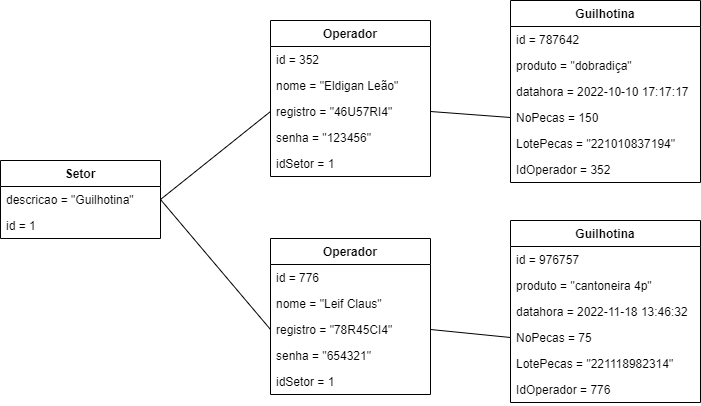

The diagram above was exported from draw.io. Its source (the exported page's mxGraphModel, read from the mxfile embedded in the PNG):
<mxGraphModel dx="1326" dy="636" grid="1" gridSize="10" guides="1" tooltips="1" connect="1" arrows="1" fold="1" page="1" pageScale="1" pageWidth="827" pageHeight="1169" math="0" shadow="0">
  <root>
    <mxCell id="0" />
    <mxCell id="1" parent="0" />
    <mxCell id="of9b0LwaZUEZDM_cXn5K-8" value="Operador" style="swimlane;fontStyle=1;align=center;verticalAlign=top;childLayout=stackLayout;horizontal=1;startSize=26;horizontalStack=0;resizeParent=1;resizeParentMax=0;resizeLast=0;collapsible=1;marginBottom=0;" vertex="1" parent="1">
      <mxGeometry x="280" y="40" width="160" height="156" as="geometry" />
    </mxCell>
    <mxCell id="of9b0LwaZUEZDM_cXn5K-9" value="id = 352" style="text;strokeColor=none;fillColor=none;align=left;verticalAlign=top;spacingLeft=4;spacingRight=4;overflow=hidden;rotatable=0;points=[[0,0.5],[1,0.5]];portConstraint=eastwest;" vertex="1" parent="of9b0LwaZUEZDM_cXn5K-8">
      <mxGeometry y="26" width="160" height="26" as="geometry" />
    </mxCell>
    <mxCell id="of9b0LwaZUEZDM_cXn5K-10" value="nome = &quot;Eldigan Leão&quot;" style="text;strokeColor=none;fillColor=none;align=left;verticalAlign=top;spacingLeft=4;spacingRight=4;overflow=hidden;rotatable=0;points=[[0,0.5],[1,0.5]];portConstraint=eastwest;" vertex="1" parent="of9b0LwaZUEZDM_cXn5K-8">
      <mxGeometry y="52" width="160" height="26" as="geometry" />
    </mxCell>
    <mxCell id="of9b0LwaZUEZDM_cXn5K-11" value="registro = &quot;46U57RI4&quot;" style="text;strokeColor=none;fillColor=none;align=left;verticalAlign=top;spacingLeft=4;spacingRight=4;overflow=hidden;rotatable=0;points=[[0,0.5],[1,0.5]];portConstraint=eastwest;" vertex="1" parent="of9b0LwaZUEZDM_cXn5K-8">
      <mxGeometry y="78" width="160" height="26" as="geometry" />
    </mxCell>
    <mxCell id="of9b0LwaZUEZDM_cXn5K-12" value="senha = &quot;123456&quot;" style="text;strokeColor=none;fillColor=none;align=left;verticalAlign=top;spacingLeft=4;spacingRight=4;overflow=hidden;rotatable=0;points=[[0,0.5],[1,0.5]];portConstraint=eastwest;" vertex="1" parent="of9b0LwaZUEZDM_cXn5K-8">
      <mxGeometry y="104" width="160" height="26" as="geometry" />
    </mxCell>
    <mxCell id="of9b0LwaZUEZDM_cXn5K-14" value="idSetor = 1" style="text;strokeColor=none;fillColor=none;align=left;verticalAlign=top;spacingLeft=4;spacingRight=4;overflow=hidden;rotatable=0;points=[[0,0.5],[1,0.5]];portConstraint=eastwest;" vertex="1" parent="of9b0LwaZUEZDM_cXn5K-8">
      <mxGeometry y="130" width="160" height="26" as="geometry" />
    </mxCell>
    <mxCell id="of9b0LwaZUEZDM_cXn5K-16" value="Setor" style="swimlane;fontStyle=1;align=center;verticalAlign=top;childLayout=stackLayout;horizontal=1;startSize=26;horizontalStack=0;resizeParent=1;resizeParentMax=0;resizeLast=0;collapsible=1;marginBottom=0;" vertex="1" parent="1">
      <mxGeometry x="10" y="180" width="160" height="78" as="geometry" />
    </mxCell>
    <mxCell id="of9b0LwaZUEZDM_cXn5K-18" value="descricao = &quot;Guilhotina&quot;" style="text;strokeColor=none;fillColor=none;align=left;verticalAlign=top;spacingLeft=4;spacingRight=4;overflow=hidden;rotatable=0;points=[[0,0.5],[1,0.5]];portConstraint=eastwest;" vertex="1" parent="of9b0LwaZUEZDM_cXn5K-16">
      <mxGeometry y="26" width="160" height="26" as="geometry" />
    </mxCell>
    <mxCell id="of9b0LwaZUEZDM_cXn5K-17" value="id = 1" style="text;strokeColor=none;fillColor=none;align=left;verticalAlign=top;spacingLeft=4;spacingRight=4;overflow=hidden;rotatable=0;points=[[0,0.5],[1,0.5]];portConstraint=eastwest;" vertex="1" parent="of9b0LwaZUEZDM_cXn5K-16">
      <mxGeometry y="52" width="160" height="26" as="geometry" />
    </mxCell>
    <mxCell id="of9b0LwaZUEZDM_cXn5K-20" style="rounded=0;orthogonalLoop=1;jettySize=auto;html=1;exitX=1;exitY=0.5;exitDx=0;exitDy=0;entryX=0;entryY=0.5;entryDx=0;entryDy=0;endArrow=none;endFill=0;" edge="1" parent="1" source="of9b0LwaZUEZDM_cXn5K-18" target="of9b0LwaZUEZDM_cXn5K-11">
      <mxGeometry relative="1" as="geometry" />
    </mxCell>
    <mxCell id="of9b0LwaZUEZDM_cXn5K-21" value="Guilhotina" style="swimlane;fontStyle=1;align=center;verticalAlign=top;childLayout=stackLayout;horizontal=1;startSize=26;horizontalStack=0;resizeParent=1;resizeParentMax=0;resizeLast=0;collapsible=1;marginBottom=0;" vertex="1" parent="1">
      <mxGeometry x="520" y="20" width="190" height="182" as="geometry" />
    </mxCell>
    <mxCell id="of9b0LwaZUEZDM_cXn5K-22" value="id = 787642" style="text;strokeColor=none;fillColor=none;align=left;verticalAlign=top;spacingLeft=4;spacingRight=4;overflow=hidden;rotatable=0;points=[[0,0.5],[1,0.5]];portConstraint=eastwest;" vertex="1" parent="of9b0LwaZUEZDM_cXn5K-21">
      <mxGeometry y="26" width="190" height="26" as="geometry" />
    </mxCell>
    <mxCell id="of9b0LwaZUEZDM_cXn5K-23" value="produto = &quot;dobradiça&quot;" style="text;strokeColor=none;fillColor=none;align=left;verticalAlign=top;spacingLeft=4;spacingRight=4;overflow=hidden;rotatable=0;points=[[0,0.5],[1,0.5]];portConstraint=eastwest;" vertex="1" parent="of9b0LwaZUEZDM_cXn5K-21">
      <mxGeometry y="52" width="190" height="26" as="geometry" />
    </mxCell>
    <mxCell id="of9b0LwaZUEZDM_cXn5K-24" value="datahora = 2022-10-10 17:17:17" style="text;strokeColor=none;fillColor=none;align=left;verticalAlign=top;spacingLeft=4;spacingRight=4;overflow=hidden;rotatable=0;points=[[0,0.5],[1,0.5]];portConstraint=eastwest;" vertex="1" parent="of9b0LwaZUEZDM_cXn5K-21">
      <mxGeometry y="78" width="190" height="26" as="geometry" />
    </mxCell>
    <mxCell id="of9b0LwaZUEZDM_cXn5K-25" value="NoPecas = 150" style="text;strokeColor=none;fillColor=none;align=left;verticalAlign=top;spacingLeft=4;spacingRight=4;overflow=hidden;rotatable=0;points=[[0,0.5],[1,0.5]];portConstraint=eastwest;" vertex="1" parent="of9b0LwaZUEZDM_cXn5K-21">
      <mxGeometry y="104" width="190" height="26" as="geometry" />
    </mxCell>
    <mxCell id="of9b0LwaZUEZDM_cXn5K-26" value="LotePecas = &quot;221010837194&quot;" style="text;strokeColor=none;fillColor=none;align=left;verticalAlign=top;spacingLeft=4;spacingRight=4;overflow=hidden;rotatable=0;points=[[0,0.5],[1,0.5]];portConstraint=eastwest;" vertex="1" parent="of9b0LwaZUEZDM_cXn5K-21">
      <mxGeometry y="130" width="190" height="26" as="geometry" />
    </mxCell>
    <mxCell id="of9b0LwaZUEZDM_cXn5K-27" value="IdOperador = 352" style="text;strokeColor=none;fillColor=none;align=left;verticalAlign=top;spacingLeft=4;spacingRight=4;overflow=hidden;rotatable=0;points=[[0,0.5],[1,0.5]];portConstraint=eastwest;" vertex="1" parent="of9b0LwaZUEZDM_cXn5K-21">
      <mxGeometry y="156" width="190" height="26" as="geometry" />
    </mxCell>
    <mxCell id="of9b0LwaZUEZDM_cXn5K-30" style="edgeStyle=none;rounded=0;orthogonalLoop=1;jettySize=auto;html=1;exitX=1;exitY=0.5;exitDx=0;exitDy=0;entryX=0;entryY=0.5;entryDx=0;entryDy=0;endArrow=none;endFill=0;" edge="1" parent="1" source="of9b0LwaZUEZDM_cXn5K-11" target="of9b0LwaZUEZDM_cXn5K-25">
      <mxGeometry relative="1" as="geometry" />
    </mxCell>
    <mxCell id="of9b0LwaZUEZDM_cXn5K-40" value="Operador" style="swimlane;fontStyle=1;align=center;verticalAlign=top;childLayout=stackLayout;horizontal=1;startSize=26;horizontalStack=0;resizeParent=1;resizeParentMax=0;resizeLast=0;collapsible=1;marginBottom=0;" vertex="1" parent="1">
      <mxGeometry x="280" y="258" width="160" height="156" as="geometry" />
    </mxCell>
    <mxCell id="of9b0LwaZUEZDM_cXn5K-41" value="id = 776" style="text;strokeColor=none;fillColor=none;align=left;verticalAlign=top;spacingLeft=4;spacingRight=4;overflow=hidden;rotatable=0;points=[[0,0.5],[1,0.5]];portConstraint=eastwest;" vertex="1" parent="of9b0LwaZUEZDM_cXn5K-40">
      <mxGeometry y="26" width="160" height="26" as="geometry" />
    </mxCell>
    <mxCell id="of9b0LwaZUEZDM_cXn5K-42" value="nome = &quot;Leif Claus&quot;" style="text;strokeColor=none;fillColor=none;align=left;verticalAlign=top;spacingLeft=4;spacingRight=4;overflow=hidden;rotatable=0;points=[[0,0.5],[1,0.5]];portConstraint=eastwest;" vertex="1" parent="of9b0LwaZUEZDM_cXn5K-40">
      <mxGeometry y="52" width="160" height="26" as="geometry" />
    </mxCell>
    <mxCell id="of9b0LwaZUEZDM_cXn5K-43" value="registro = &quot;78R45CI4&quot;" style="text;strokeColor=none;fillColor=none;align=left;verticalAlign=top;spacingLeft=4;spacingRight=4;overflow=hidden;rotatable=0;points=[[0,0.5],[1,0.5]];portConstraint=eastwest;" vertex="1" parent="of9b0LwaZUEZDM_cXn5K-40">
      <mxGeometry y="78" width="160" height="26" as="geometry" />
    </mxCell>
    <mxCell id="of9b0LwaZUEZDM_cXn5K-44" value="senha = &quot;654321&quot;" style="text;strokeColor=none;fillColor=none;align=left;verticalAlign=top;spacingLeft=4;spacingRight=4;overflow=hidden;rotatable=0;points=[[0,0.5],[1,0.5]];portConstraint=eastwest;" vertex="1" parent="of9b0LwaZUEZDM_cXn5K-40">
      <mxGeometry y="104" width="160" height="26" as="geometry" />
    </mxCell>
    <mxCell id="of9b0LwaZUEZDM_cXn5K-45" value="idSetor = 1" style="text;strokeColor=none;fillColor=none;align=left;verticalAlign=top;spacingLeft=4;spacingRight=4;overflow=hidden;rotatable=0;points=[[0,0.5],[1,0.5]];portConstraint=eastwest;" vertex="1" parent="of9b0LwaZUEZDM_cXn5K-40">
      <mxGeometry y="130" width="160" height="26" as="geometry" />
    </mxCell>
    <mxCell id="of9b0LwaZUEZDM_cXn5K-46" style="edgeStyle=none;rounded=0;orthogonalLoop=1;jettySize=auto;html=1;exitX=1;exitY=0.5;exitDx=0;exitDy=0;entryX=0;entryY=0.5;entryDx=0;entryDy=0;endArrow=none;endFill=0;" edge="1" parent="1" source="of9b0LwaZUEZDM_cXn5K-18" target="of9b0LwaZUEZDM_cXn5K-43">
      <mxGeometry relative="1" as="geometry" />
    </mxCell>
    <mxCell id="of9b0LwaZUEZDM_cXn5K-47" value="Guilhotina" style="swimlane;fontStyle=1;align=center;verticalAlign=top;childLayout=stackLayout;horizontal=1;startSize=26;horizontalStack=0;resizeParent=1;resizeParentMax=0;resizeLast=0;collapsible=1;marginBottom=0;" vertex="1" parent="1">
      <mxGeometry x="520" y="240" width="190" height="182" as="geometry" />
    </mxCell>
    <mxCell id="of9b0LwaZUEZDM_cXn5K-48" value="id = 976757" style="text;strokeColor=none;fillColor=none;align=left;verticalAlign=top;spacingLeft=4;spacingRight=4;overflow=hidden;rotatable=0;points=[[0,0.5],[1,0.5]];portConstraint=eastwest;" vertex="1" parent="of9b0LwaZUEZDM_cXn5K-47">
      <mxGeometry y="26" width="190" height="26" as="geometry" />
    </mxCell>
    <mxCell id="of9b0LwaZUEZDM_cXn5K-49" value="produto = &quot;cantoneira 4p&quot;" style="text;strokeColor=none;fillColor=none;align=left;verticalAlign=top;spacingLeft=4;spacingRight=4;overflow=hidden;rotatable=0;points=[[0,0.5],[1,0.5]];portConstraint=eastwest;" vertex="1" parent="of9b0LwaZUEZDM_cXn5K-47">
      <mxGeometry y="52" width="190" height="26" as="geometry" />
    </mxCell>
    <mxCell id="of9b0LwaZUEZDM_cXn5K-50" value="datahora = 2022-11-18 13:46:32" style="text;strokeColor=none;fillColor=none;align=left;verticalAlign=top;spacingLeft=4;spacingRight=4;overflow=hidden;rotatable=0;points=[[0,0.5],[1,0.5]];portConstraint=eastwest;" vertex="1" parent="of9b0LwaZUEZDM_cXn5K-47">
      <mxGeometry y="78" width="190" height="26" as="geometry" />
    </mxCell>
    <mxCell id="of9b0LwaZUEZDM_cXn5K-51" value="NoPecas = 75" style="text;strokeColor=none;fillColor=none;align=left;verticalAlign=top;spacingLeft=4;spacingRight=4;overflow=hidden;rotatable=0;points=[[0,0.5],[1,0.5]];portConstraint=eastwest;" vertex="1" parent="of9b0LwaZUEZDM_cXn5K-47">
      <mxGeometry y="104" width="190" height="26" as="geometry" />
    </mxCell>
    <mxCell id="of9b0LwaZUEZDM_cXn5K-52" value="LotePecas = &quot;221118982314&quot;" style="text;strokeColor=none;fillColor=none;align=left;verticalAlign=top;spacingLeft=4;spacingRight=4;overflow=hidden;rotatable=0;points=[[0,0.5],[1,0.5]];portConstraint=eastwest;" vertex="1" parent="of9b0LwaZUEZDM_cXn5K-47">
      <mxGeometry y="130" width="190" height="26" as="geometry" />
    </mxCell>
    <mxCell id="of9b0LwaZUEZDM_cXn5K-53" value="IdOperador = 776" style="text;strokeColor=none;fillColor=none;align=left;verticalAlign=top;spacingLeft=4;spacingRight=4;overflow=hidden;rotatable=0;points=[[0,0.5],[1,0.5]];portConstraint=eastwest;" vertex="1" parent="of9b0LwaZUEZDM_cXn5K-47">
      <mxGeometry y="156" width="190" height="26" as="geometry" />
    </mxCell>
    <mxCell id="of9b0LwaZUEZDM_cXn5K-55" style="edgeStyle=none;rounded=0;orthogonalLoop=1;jettySize=auto;html=1;exitX=1;exitY=0.5;exitDx=0;exitDy=0;entryX=0;entryY=0.5;entryDx=0;entryDy=0;endArrow=none;endFill=0;" edge="1" parent="1" source="of9b0LwaZUEZDM_cXn5K-43" target="of9b0LwaZUEZDM_cXn5K-51">
      <mxGeometry relative="1" as="geometry" />
    </mxCell>
  </root>
</mxGraphModel>